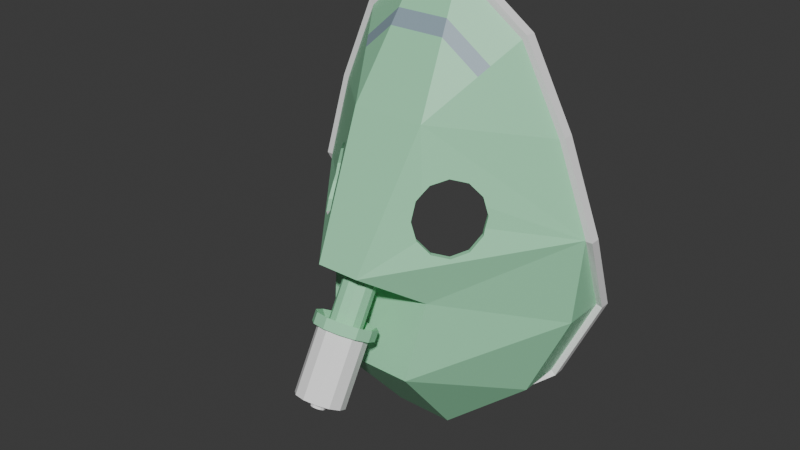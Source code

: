 # Source: MascaraMicronebulizacion.blend  (saved by Blender 4.2.66; exported with 4.5.12 LTS)
import bpy
from mathutils import Matrix  # noqa: F401  (used for matrix-valued properties, if any)

bpy.ops.wm.read_factory_settings(use_empty=True)
scene = bpy.context.scene
scene.name = 'Scene'

# ---- collections
col_collection = bpy.data.collections.new('Collection'); scene.collection.children.link(col_collection)

# ---- materials (node trees are filled in below, after node groups)
mat_blanco = bpy.data.materials.new('Blanco')
mat_menta2 = bpy.data.materials.new('Menta2')
mat_soporte = bpy.data.materials.new('Soporte')

# ---- material node trees
mat_blanco.use_nodes = True; mat_blanco.node_tree.nodes.clear()
_N = mat_blanco.node_tree.nodes; _L = mat_blanco.node_tree.links
n0 = _N.new('ShaderNodeBsdfPrincipled'); n0.name = 'Principled BSDF'; n0.location = (10, 300)
n0.inputs[0].default_value = (1.0, 1.0, 1.0, 1.0)
n1 = _N.new('ShaderNodeOutputMaterial'); n1.name = 'Material Output'; n1.location = (300, 300)
_L.new(n0.outputs[0], n1.inputs[0])
n1.is_active_output = True
mat_menta2.use_nodes = True; mat_menta2.node_tree.nodes.clear()
_N = mat_menta2.node_tree.nodes; _L = mat_menta2.node_tree.links
n0 = _N.new('ShaderNodeBsdfPrincipled'); n0.name = 'Principled BSDF'; n0.location = (10, 300)
n0.inputs[0].default_value = (0.3523, 0.8001, 0.4852, 1.0)
n1 = _N.new('ShaderNodeOutputMaterial'); n1.name = 'Material Output'; n1.location = (300, 300)
_L.new(n0.outputs[0], n1.inputs[0])
n1.is_active_output = True
mat_soporte.use_nodes = True; mat_soporte.node_tree.nodes.clear()
_N = mat_soporte.node_tree.nodes; _L = mat_soporte.node_tree.links
n0 = _N.new('ShaderNodeBsdfPrincipled'); n0.name = 'Principled BSDF'; n0.location = (10, 300)
n0.inputs[0].default_value = (0.2952, 0.4011, 0.4658, 1.0)
n1 = _N.new('ShaderNodeOutputMaterial'); n1.name = 'Material Output'; n1.location = (300, 300)
_L.new(n0.outputs[0], n1.inputs[0])
n1.is_active_output = True

# ---- world
world_world = bpy.data.worlds.new('World'); scene.world = world_world
world_world.use_nodes = True; world_world.node_tree.nodes.clear()
_N = world_world.node_tree.nodes; _L = world_world.node_tree.links
n0 = _N.new('ShaderNodeOutputWorld'); n0.name = 'World Output'; n0.location = (300, 300)
n1 = _N.new('ShaderNodeBackground'); n1.name = 'Background'; n1.location = (10, 300)
n1.inputs[0].default_value = (0.05088, 0.05088, 0.05088, 1.0)
_L.new(n1.outputs[0], n0.inputs[0])
n0.is_active_output = True
world_world.color = (0.05088, 0.05088, 0.05088)
world_world.sun_shadow_jitter_overblur = 0.0

# ---- meshes
me_plane = bpy.data.meshes.new('Plane')
me_plane.from_pydata([(-0.07452, -0.04147, -0.004687), (0.07113, -0.03391, 0.0), (-0.07452, 0.04147, -0.004687), (0.07113, 0.03391, 0.0), (-0.0956, 0.01257, 0.009259), (-0.0956, -0.01257, 0.009259), (0.09197, -0.008844, 0.003905), (0.09197, 0.008844, 0.003905), (-0.0375, -0.05802, -0.007172), (0.0375, -0.04993, -0.002485), (0.0375, 0.04993, -0.002485), (-0.0375, 0.05802, -0.007172), (-0.0549, -0.01796, 0.04363), (-0.0549, 0.01796, 0.04363), (-0.0223, 0.02239, 0.03691), (-0.0223, -0.02239, 0.03691), (-0.07452, -0.04147, -0.02302), (-0.07452, 0.04147, -0.02302), (-0.0956, 0.01257, -0.003118), (-0.0956, -0.01257, -0.003118), (0.09197, -0.008844, 0.003905), (0.09197, 0.008844, 0.003905), (-0.0375, -0.05802, -0.02551), (0.0, -0.0624, -0.00497), (0.0, 0.0624, -0.00497), (-0.0375, 0.05802, -0.02551), (-0.0956, -0.01257, -0.007431), (-0.07452, -0.04147, -0.02734), (0.0375, -0.04993, -0.006798), (0.07113, -0.03391, -0.004313), (0.09197, 0.008844, -0.0004079), (0.07113, 0.03391, -0.004313), (-0.0375, 0.05802, -0.02982), (-0.07452, 0.04147, -0.02734), (-0.0956, 0.01257, -0.007431), (0.09197, -0.008844, -0.0004079), (-0.0375, -0.05802, -0.02982), (0.002158, -0.05993, -0.01367), (0.0375, 0.04993, -0.006798), (0.0, 0.0624, -0.009282), (-0.09823, -0.01335, -0.003118), (-0.07629, -0.04355, -0.02302), (0.03842, -0.05225, -0.002485), (0.07294, -0.03577, 0.0), (0.09458, 0.009594, 0.003905), (0.07294, 0.03577, 0.0), (-0.03824, 0.06066, -0.02551), (-0.07629, 0.04355, -0.02302), (-0.09823, 0.01335, -0.003118), (0.09458, -0.009594, 0.003905), (-0.03824, -0.06066, -0.02551), (9.089e-05, -0.06514, -0.00497), (0.03842, 0.05225, -0.002485), (9.089e-05, 0.06514, -0.00497), (-0.09818, -0.01349, -0.007431), (-0.07618, -0.04365, -0.02734), (0.03838, -0.05226, -0.006798), (0.07288, -0.03581, -0.004313), (0.09456, 0.009649, -0.0004079), (0.07288, 0.03581, -0.004313), (-0.03821, 0.06067, -0.02982), (-0.07618, 0.04365, -0.02734), (-0.09818, 0.01349, -0.007431), (0.09456, -0.009649, -0.0004079), (-0.03821, -0.06067, -0.02982), (9.106e-05, -0.06514, -0.009282), (0.03838, 0.05226, -0.006798), (9.106e-05, 0.06514, -0.009282), (-0.07176, -0.03947, -0.004109), (0.06688, -0.03228, 0.0003518), (-0.07176, 0.03947, -0.004109), (0.06688, 0.03228, 0.0003518), (-0.09183, 0.01197, 0.009166), (-0.09183, -0.01197, 0.009166), (0.08672, -0.008419, 0.004069), (0.08672, 0.008419, 0.004069), (-0.03652, -0.05523, -0.006475), (0.03487, -0.04752, -0.002013), (0.03487, 0.04752, -0.002013), (-0.03652, 0.05523, -0.006475), (-0.05309, -0.0171, 0.04189), (-0.05309, 0.0171, 0.04189), (-0.02206, 0.02132, 0.03548), (-0.02206, -0.02132, 0.03548), (-0.07176, -0.03947, -0.02156), (-0.07176, 0.03947, -0.02156), (-0.09183, 0.01197, -0.002616), (-0.09183, -0.01197, -0.002616), (-0.03652, -0.05523, -0.02393), (-0.0008268, -0.0594, -0.004379), (-0.0008268, 0.0594, -0.004379), (-0.03652, 0.05523, -0.02393), (0.04461, -0.01508, 0.03198), (-0.006973, -0.008959, 0.05998), (0.04461, 0.01508, 0.03198), (-0.006973, 0.008959, 0.05998), (0.0004034, -0.0624, -0.00497), (0.0004034, 0.0624, -0.00497), (0.04164, -0.01435, 0.03079), (-0.007191, -0.008528, 0.05745), (0.04164, 0.01435, 0.03079), (-0.007191, 0.008528, 0.05745), (-0.0001693, 0.0594, -0.004379), (-0.0001693, -0.0594, -0.004379), (0.05953, -0.02567, 0.01399), (0.05953, 0.02567, 0.01399), (0.07125, 0.01157, 0.01619), (0.07125, -0.01157, 0.01619), (0.07717, 0.01079, 0.01268), (0.06284, 0.02803, 0.009993), (0.07717, -0.01079, 0.01268), (0.06284, -0.02803, 0.009993), (-0.03445, 0.006148, 0.04627), (-0.03527, 0.0, 0.04484), (-0.03445, -0.006148, 0.04627), (-0.0322, -0.01065, 0.05017), (-0.02912, -0.0123, 0.05549), (-0.02605, -0.01065, 0.06081), (-0.0238, -0.006148, 0.06471), (-0.02297, 0.0, 0.06614), (-0.0238, 0.006148, 0.06471), (-0.02605, 0.01065, 0.06081), (-0.02912, 0.0123, 0.05549), (-0.03293, 0.0123, 0.05769), (-0.0565, 0.008067, 0.07129), (-0.03121, 0.01, 0.0567), (-0.03371, 0.00866, 0.05237), (-0.05851, 0.006986, 0.0678), (-0.03554, 0.005, 0.0492), (-0.05999, 0.004033, 0.06524), (-0.03621, 0.0, 0.04804), (-0.06053, 0.0, 0.06431), (-0.03554, -0.005, 0.0492), (-0.05999, -0.004033, 0.06524), (-0.03371, -0.00866, 0.05237), (-0.05851, -0.006986, 0.0678), (-0.03121, -0.01, 0.0567), (-0.0565, -0.008067, 0.07129), (-0.02871, -0.00866, 0.06103), (-0.05448, -0.006986, 0.07479), (-0.02688, -0.005, 0.0642), (-0.053, -0.004033, 0.07734), (-0.02621, 0.0, 0.06536), (-0.05246, 0.0, 0.07828), (-0.02688, 0.005, 0.0642), (-0.053, 0.004033, 0.07734), (-0.02871, 0.00866, 0.06103), (-0.05448, 0.006986, 0.07479), (-0.03293, 0.01, 0.05769), (-0.03543, 0.00866, 0.05336), (-0.03726, 0.005, 0.05019), (-0.03793, 0.0, 0.04903), (-0.03726, -0.005, 0.05019), (-0.03543, -0.00866, 0.05336), (-0.03293, -0.01, 0.05769), (-0.03043, -0.00866, 0.06202), (-0.0286, -0.005, 0.06519), (-0.02793, 0.0, 0.06635), (-0.0286, 0.005, 0.06519), (-0.03043, 0.00866, 0.06202), (-0.01636, 0.005724, 0.0443), (-0.01471, 0.00661, 0.04717), (-0.03121, 0.00661, 0.0567), (-0.01757, 0.003305, 0.04221), (-0.01801, 0.0, 0.04144), (-0.01757, -0.003305, 0.04221), (-0.01636, -0.005724, 0.0443), (-0.01471, -0.00661, 0.04717), (-0.01305, -0.005724, 0.05003), (-0.01184, -0.003305, 0.05212), (-0.0114, 0.0, 0.05289), (-0.01184, 0.003305, 0.05212), (-0.01305, 0.005724, 0.05003), (-0.03287, 0.005724, 0.05383), (-0.03408, 0.003305, 0.05174), (-0.03452, 0.0, 0.05097), (-0.03408, -0.003305, 0.05174), (-0.03287, -0.005724, 0.05383), (-0.03121, -0.00661, 0.0567), (-0.02956, -0.005724, 0.05956), (-0.02835, -0.003305, 0.06165), (-0.02791, 0.0, 0.06242), (-0.02835, 0.003305, 0.06165), (-0.02956, 0.005724, 0.05956), (-0.0322, 0.01065, 0.05017), (-0.036, 0.01065, 0.05236), (-0.03825, 0.006148, 0.04846), (-0.03907, 0.0, 0.04704), (-0.03825, -0.006148, 0.04846), (-0.036, -0.01065, 0.05236), (-0.03293, -0.0123, 0.05769), (-0.02985, -0.01065, 0.06301), (-0.0276, -0.006148, 0.06691), (-0.02678, 0.0, 0.06833), (-0.0276, 0.006148, 0.06691), (-0.02985, 0.01065, 0.06301), (-0.054, 0.00866, 0.07562), (-0.0565, 0.01, 0.07129), (-0.05217, 0.005, 0.07879), (-0.0515, 0.0, 0.07995), (-0.05217, -0.005, 0.07879), (-0.054, -0.00866, 0.07562), (-0.0565, -0.01, 0.07129), (-0.059, -0.00866, 0.06696), (-0.06083, -0.005, 0.06379), (-0.0615, 0.0, 0.06263), (-0.06083, 0.005, 0.06379), (-0.059, 0.00866, 0.06696), (-0.05229, 0.002454, 0.0705), (-0.053, 0.002834, 0.06928), (-0.05177, 0.001417, 0.0714), (-0.05158, 0.0, 0.07173), (-0.05177, -0.001417, 0.0714), (-0.05229, -0.002454, 0.0705), (-0.053, -0.002834, 0.06928), (-0.05371, -0.002454, 0.06805), (-0.05423, -0.001417, 0.06715), (-0.05442, 0.0, 0.06682), (-0.05423, 0.001417, 0.06715), (-0.05371, 0.002454, 0.06805), (-0.05098, 0.006986, 0.07277), (-0.053, 0.008067, 0.06928), (-0.04951, 0.004033, 0.07533), (-0.04897, 0.0, 0.07626), (-0.04951, -0.004033, 0.07533), (-0.05098, -0.006986, 0.07277), (-0.053, -0.008067, 0.06928), (-0.05502, -0.006986, 0.06578), (-0.05649, -0.004033, 0.06323), (-0.05703, 0.0, 0.06229), (-0.05649, 0.004033, 0.06323), (-0.05502, 0.006986, 0.06578), (-0.05821, 0.002454, 0.07392), (-0.05892, 0.002834, 0.07269), (-0.05769, 0.001417, 0.07482), (-0.0575, 0.0, 0.07515), (-0.05769, -0.001417, 0.07482), (-0.05821, -0.002454, 0.07392), (-0.05892, -0.002834, 0.07269), (-0.05963, -0.002454, 0.07147), (-0.06015, -0.001417, 0.07057), (-0.06034, 0.0, 0.07024), (-0.06015, 0.001417, 0.07057), (-0.05963, 0.002454, 0.07147), (0.02078, -0.01912, 0.03603), (0.02436, -0.02237, 0.03138), (0.02362, -0.0206, 0.03349), (0.004532, -0.02048, 0.0406), (0.004297, -0.02066, 0.04046), (0.0185, -0.0181, 0.03823), (0.01152, -0.01813, 0.04091), (0.004532, 0.02049, 0.04062), (0.004297, 0.02066, 0.04046), (0.01189, 0.01844, 0.04108), (0.01152, 0.01843, 0.04121), (0.0185, 0.01837, 0.0385), (0.02436, 0.02237, 0.03138), (0.02362, 0.02073, 0.03363), (-0.002455, -0.03024, 0.03325), (-0.0005826, -0.02514, 0.03803), (0.004532, -0.03644, 0.02234), (0.00716, -0.03623, 0.02114), (-0.0005826, -0.03437, 0.02751), (0.004532, 0.03644, 0.02234), (0.00716, 0.03623, 0.02114), (-0.002455, 0.03024, 0.03325), (-0.0005826, 0.02514, 0.03803), (-0.0005826, 0.03437, 0.02751), (0.01152, -0.03652, 0.01978), (0.01506, -0.03546, 0.02005), (0.0185, -0.03423, 0.02013), (0.02549, -0.02498, 0.02799), (0.02362, -0.02994, 0.02307), (0.02549, 0.02479, 0.0278), (0.02503, 0.02594, 0.02653), (0.01152, 0.03635, 0.01961), (0.02362, 0.02974, 0.02287), (0.0185, 0.034, 0.01991), (0.02174, -0.01814, 0.0337), (0.02423, -0.02062, 0.03027), (0.02362, -0.01913, 0.03203), (0.004532, -0.01909, 0.03922), (0.003651, -0.01978, 0.03867), (0.0185, -0.0167, 0.03683), (0.01152, -0.01674, 0.03951), (0.003651, 0.01978, 0.03867), (0.004532, 0.01914, 0.03927), (0.009588, 0.01767, 0.03971), (0.01152, 0.01698, 0.03976), (0.0185, 0.01691, 0.03704), (0.02362, 0.01926, 0.03215), (0.02423, 0.02062, 0.03027), (-0.002455, -0.02877, 0.03178), (-0.0005826, -0.02367, 0.03656), (0.004532, -0.03497, 0.02087), (0.006171, -0.03484, 0.02012), (-0.0005826, -0.03291, 0.02604), (0.004532, 0.03497, 0.02087), (0.006171, 0.03484, 0.02012), (-0.002455, 0.02877, 0.03178), (-0.0005826, 0.02367, 0.03656), (-0.0005826, 0.03291, 0.02604), (0.01152, -0.03521, 0.01847), (0.01235, -0.03496, 0.01853), (0.0185, -0.03278, 0.01868), (0.02549, -0.02351, 0.02653), (0.02362, -0.02848, 0.02161), (0.02534, 0.02295, 0.02677), (0.01152, 0.03498, 0.01824), (0.02549, 0.02332, 0.02633), (0.02362, 0.02835, 0.02149), (0.0185, 0.03262, 0.01853)], [], [(3, 10, 94, 105, 109), (104, 92, 9, 1, 111), (92, 107, 106, 94), (5, 12, 13, 4), (12, 15, 14, 13), (93, 92, 94, 95), (0, 12, 5), (93, 15, 96), (13, 2, 4), (14, 97, 11), (14, 15, 93, 95), (12, 8, 15), (15, 8, 96), (96, 9, 92), (11, 13, 14), (95, 97, 14), (97, 94, 10), (1, 6, 110, 111), (94, 106, 105), (0, 8, 12), (13, 11, 2), (1, 20, 6), (97, 10, 24), (7, 6, 20, 21), (0, 5, 19, 16), (11, 97, 25), (97, 24, 25), (7, 21, 3), (8, 0, 16, 22), (2, 11, 25, 17), (96, 8, 23), (8, 22, 23), (4, 2, 17, 18), (23, 9, 96), (5, 4, 18, 19), (28, 29, 57, 56), (3, 21, 44, 45), (26, 27, 55, 54), (1, 9, 42, 43), (39, 32, 60, 67), (16, 19, 40, 41), (38, 39, 67, 66), (25, 24, 53, 46), (31, 38, 66, 59), (24, 10, 52, 53), (37, 28, 56, 65), (10, 3, 45, 52), (36, 37, 65, 64), (9, 23, 51, 42), (49, 43, 57, 63), (44, 49, 63, 58), (41, 40, 54, 55), (50, 41, 55, 64), (43, 42, 56, 57), (51, 50, 64, 65), (45, 44, 58, 59), (42, 51, 65, 56), (47, 46, 60, 61), (52, 45, 59, 66), (48, 47, 61, 62), (53, 52, 66, 67), (40, 48, 62, 54), (46, 53, 67, 60), (17, 25, 46, 47), (30, 31, 59, 58), (18, 17, 47, 48), (32, 33, 61, 60), (19, 18, 48, 40), (33, 34, 62, 61), (20, 1, 43, 49), (34, 26, 54, 62), (21, 20, 49, 44), (29, 35, 63, 57), (22, 16, 41, 50), (35, 30, 58, 63), (23, 22, 50, 51), (27, 36, 64, 55), (100, 71, 78), (69, 98, 77), (98, 74, 75, 100), (73, 80, 81, 72), (80, 83, 82, 81), (99, 98, 100, 101), (68, 80, 73), (99, 83, 103), (81, 70, 72), (82, 102, 79), (82, 83, 99, 101), (80, 76, 83), (83, 76, 103), (103, 77, 98), (79, 81, 82), (101, 102, 82), (102, 100, 78), (69, 74, 98), (100, 75, 71), (68, 76, 80), (81, 79, 70), (68, 73, 87, 84), (102, 90, 91), (79, 102, 91), (76, 68, 84, 88), (70, 79, 91, 85), (76, 88, 89), (103, 76, 89), (72, 70, 85, 86), (73, 72, 86, 87), (89, 77, 28, 37), (37, 36, 88, 89), (39, 32, 91, 90), (77, 69, 29, 28), (74, 35, 29, 69), (27, 84, 88, 36), (78, 38, 39, 102), (84, 27, 26, 87), (87, 26, 34, 86), (31, 30, 75, 71), (86, 85, 33, 34), (32, 33, 85, 91), (71, 31, 38, 78), (90, 39, 102), (75, 30, 35, 74), (245, 92, 93, 248, 247, 250, 249, 244, 246), (95, 94, 256, 257, 255, 253, 254, 251, 252), (93, 96, 261, 260, 262, 258, 259, 248), (263, 264, 97, 95, 252, 266, 265, 267), (261, 96, 92, 245, 271, 272, 270, 269, 268), (273, 256, 94, 97, 264, 275, 277, 276, 274), (279, 98, 99, 282, 281, 284, 283, 278, 280), (101, 100, 291, 290, 289, 288, 287, 286, 285), (99, 103, 295, 294, 296, 292, 293, 282), (297, 298, 102, 101, 285, 300, 299, 301), (295, 103, 98, 279, 305, 306, 304, 303, 302), (291, 100, 102, 298, 308, 311, 310, 309, 307), (104, 107, 92), (105, 106, 108, 109), (106, 107, 110, 108), (111, 110, 107, 104), (108, 110, 6, 7), (109, 108, 7, 3), (126, 125, 162, 173), (185, 184, 112, 186), (134, 132, 176, 177), (186, 112, 113, 187), (187, 113, 114, 188), (142, 140, 180, 181), (128, 126, 173, 174), (188, 114, 115, 189), (189, 115, 116, 190), (136, 134, 177, 178), (123, 122, 184, 185), (144, 142, 181, 182), (190, 116, 117, 191), (125, 126, 184, 122), (158, 157, 193, 194), (132, 134, 115, 114), (150, 149, 185, 186), (140, 142, 119, 118), (157, 156, 192, 193), (149, 148, 123, 185), (126, 128, 112, 184), (156, 155, 191, 192), (134, 136, 116, 115), (142, 144, 120, 119), (155, 154, 190, 191), (197, 148, 149, 207), (207, 149, 150, 206), (206, 150, 151, 205), (205, 151, 152, 204), (204, 152, 153, 203), (203, 153, 154, 202), (202, 154, 155, 201), (201, 155, 156, 200), (200, 156, 157, 199), (199, 157, 158, 198), (198, 158, 159, 196), (196, 159, 148, 197), (162, 161, 160, 173), (173, 160, 163, 174), (174, 163, 164, 175), (175, 164, 165, 176), (176, 165, 166, 177), (177, 166, 167, 178), (178, 167, 168, 179), (179, 168, 169, 180), (180, 169, 170, 181), (181, 170, 171, 182), (182, 171, 172, 183), (183, 172, 161, 162), (125, 146, 183, 162), (191, 117, 118, 192), (140, 138, 179, 180), (192, 118, 119, 193), (132, 130, 175, 176), (193, 119, 120, 194), (146, 144, 182, 183), (194, 120, 121, 195), (138, 136, 178, 179), (130, 128, 174, 175), (195, 121, 122, 123), (169, 168, 167, 166, 165, 164, 163, 160, 161, 172, 171, 170), (151, 150, 186, 187), (146, 125, 122, 121), (159, 158, 194, 195), (138, 140, 118, 117), (152, 151, 187, 188), (130, 132, 114, 113), (148, 159, 195, 123), (153, 152, 188, 189), (144, 146, 121, 120), (136, 138, 117, 116), (154, 153, 189, 190), (128, 130, 113, 112), (141, 143, 223, 224), (124, 147, 196, 197), (147, 145, 198, 196), (145, 143, 199, 198), (143, 141, 200, 199), (141, 139, 201, 200), (139, 137, 202, 201), (137, 135, 203, 202), (135, 133, 204, 203), (133, 131, 205, 204), (131, 129, 206, 205), (129, 127, 207, 206), (127, 124, 197, 207), (211, 210, 234, 235), (127, 129, 230, 231), (147, 124, 221, 220), (133, 135, 227, 228), (139, 141, 224, 225), (124, 127, 231, 221), (145, 147, 220, 222), (131, 133, 228, 229), (137, 139, 225, 226), (143, 145, 222, 223), (129, 131, 229, 230), (135, 137, 226, 227), (209, 208, 220, 221), (208, 210, 222, 220), (210, 211, 223, 222), (211, 212, 224, 223), (212, 213, 225, 224), (213, 214, 226, 225), (214, 215, 227, 226), (215, 216, 228, 227), (216, 217, 229, 228), (217, 218, 230, 229), (218, 219, 231, 230), (219, 209, 221, 231), (242, 241, 240, 239, 238, 237, 236, 235, 234, 232, 233, 243), (218, 217, 241, 242), (215, 214, 238, 239), (212, 211, 235, 236), (219, 218, 242, 243), (208, 209, 233, 232), (216, 215, 239, 240), (213, 212, 236, 237), (209, 219, 243, 233), (210, 208, 232, 234), (217, 216, 240, 241), (214, 213, 237, 238), (272, 271, 305, 306), (270, 272, 306, 304), (302, 268, 269, 270, 304, 303), (294, 260, 261, 268, 302, 295), (262, 260, 294, 296), (292, 258, 262, 296), (293, 259, 258, 292), (281, 247, 248, 259, 293, 282), (250, 247, 281, 284), (249, 250, 284, 283), (246, 244, 249, 283, 278, 280), (271, 245, 246, 280, 279, 305), (309, 273, 274, 276, 310), (310, 276, 277, 311), (311, 277, 275, 308), (308, 275, 264, 263, 297, 298), (297, 263, 267, 301), (301, 267, 265, 299), (299, 265, 266, 300), (300, 266, 252, 251, 286, 285), (251, 254, 288, 287, 286), (254, 253, 255, 289, 288), (257, 290, 289, 255), (256, 273, 309, 307, 291, 290, 257)])
me_plane.polygons.foreach_set('material_index', [1, 1, 1, 1, 1, 1, 1, 1, 1, 1, 1, 1, 1, 1, 1, 1, 1, 1, 1, 1, 1, 0, 0, 0, 1, 1, 1, 0, 1, 1, 1, 1, 1, 0, 1, 0, 0, 0, 0, 0, 0, 0, 0, 0, 0, 0, 0, 0, 0, 0, 0, 0, 0, 0, 0, 0, 0, 0, 0, 0, 0, 0, 0, 0, 0, 0, 0, 0, 0, 0, 0, 0, 0, 0, 0, 0, 0, 1, 1, 1, 1, 1, 1, 1, 1, 1, 1, 1, 1, 1, 1, 1, 1, 1, 1, 1, 1, 1, 1, 1, 1, 1, 1, 1, 1, 1, 1, 0, 0, 0, 0, 0, 0, 0, 0, 0, 0, 0, 0, 0, 0, 0, 1, 1, 1, 1, 1, 1, 1, 1, 1, 1, 1, 1, 1, 2, 2, 2, 1, 1, 1, 1, 1, 1, 1, 1, 1, 1, 1, 1, 1, 1, 1, 1, 1, 1, 1, 1, 1, 1, 1, 1, 1, 1, 1, 0, 0, 0, 0, 0, 0, 0, 0, 0, 0, 0, 0, 1, 1, 1, 1, 1, 1, 1, 1, 1, 1, 1, 1, 1, 1, 1, 1, 1, 1, 1, 1, 1, 1, 1, 1, 1, 1, 1, 1, 1, 1, 1, 1, 1, 1, 1, 1, 0, 0, 0, 0, 0, 0, 0, 0, 0, 0, 0, 0, 0, 0, 0, 0, 0, 0, 0, 0, 0, 0, 0, 0, 0, 0, 0, 0, 0, 0, 0, 0, 0, 0, 0, 0, 0, 0, 0, 0, 0, 0, 0, 0, 0, 0, 0, 0, 0, 1, 1, 1, 1, 1, 1, 1, 1, 1, 1, 1, 1, 1, 1, 1, 1, 1, 1, 0, 1, 1, 1, 1, 1])
_uv = me_plane.uv_layers.new(name='UVMap')
_uv.uv.foreach_set('vector', [1.0, 1.0, 0.75, 1.0, 0.75, 0.6667, 0.875, 0.8333, 0.9375, 0.9167, 0.875, 0.1667, 0.75, 0.3333, 0.75, 0.0, 1.0, 0.0, 0.9375, 0.08333, 0.75, 0.3333, 0.875, 0.3333, 0.875, 0.6667, 0.75, 0.6667, 0.0, 0.3333, 0.25, 0.3333, 0.25, 0.6667, 0.0, 0.6667, 0.25, 0.3333, 0.375, 0.3333, 0.375, 0.6667, 0.25, 0.6667, 0.5, 0.3333, 0.75, 0.3333, 0.75, 0.6667, 0.5, 0.6667, 0.0, 0.0, 0.25, 0.3333, 0.0, 0.3333, 0.5, 0.3333, 0.375, 0.3333, 0.5, 0.0, 0.25, 0.6667, 0.0, 1.0, 0.0, 0.6667, 0.375, 0.6667, 0.5, 1.0, 0.25, 1.0, 0.375, 0.6667, 0.375, 0.3333, 0.5, 0.3333, 0.5, 0.6667, 0.25, 0.3333, 0.25, 0.0, 0.375, 0.3333, 0.375, 0.3333, 0.25, 0.0, 0.5, 0.0, 0.5, 0.0, 0.75, 0.0, 0.75, 0.3333, 0.25, 1.0, 0.25, 0.6667, 0.375, 0.6667, 0.5, 0.6667, 0.5, 1.0, 0.375, 0.6667, 0.5, 1.0, 0.75, 0.6667, 0.75, 1.0, 1.0, 0.0, 1.0, 0.3333, 0.9375, 0.3333, 0.9375, 0.08333, 0.75, 0.6667, 0.875, 0.6667, 0.875, 0.8333, 0.0, 0.0, 0.25, 0.0, 0.25, 0.3333, 0.25, 0.6667, 0.25, 1.0, 0.0, 1.0, 1.0, 0.0, 1.0, 0.3333, 1.0, 0.3333, 0.5, 1.0, 0.75, 1.0, 0.5, 1.0, 1.0, 0.6667, 1.0, 0.3333, 1.0, 0.3333, 1.0, 0.6667, 0.0, 0.0, 0.0, 0.3333, 0.0, 0.3333, 0.0, 0.0, 0.25, 1.0, 0.5, 1.0, 0.25, 1.0, 0.5, 1.0, 0.5, 1.0, 0.25, 1.0, 1.0, 0.6667, 1.0, 0.6667, 1.0, 1.0, 0.25, 0.0, 0.0, 0.0, 0.0, 0.0, 0.25, 0.0, 0.0, 1.0, 0.25, 1.0, 0.25, 1.0, 0.0, 1.0, 0.5, 0.0, 0.25, 0.0, 0.5, 0.0, 0.25, 0.0, 0.25, 0.0, 0.5, 0.0, 0.0, 0.6667, 0.0, 1.0, 0.0, 1.0, 0.0, 0.6667, 0.5, 0.0, 0.75, 0.0, 0.5, 0.0, 0.0, 0.3333, 0.0, 0.6667, 0.0, 0.6667, 0.0, 0.3333, 0.75, 0.0, 1.0, 0.0, 1.0, 0.0, 0.75, 0.0, 1.0, 1.0, 1.0, 0.6667, 1.0, 0.6667, 1.0, 1.0, 0.0, 0.3333, 0.0, 0.0, 0.0, 0.0, 0.0, 0.3333, 1.0, 0.0, 0.75, 0.0, 0.75, 0.0, 1.0, 0.0, 0.5, 1.0, 0.25, 1.0, 0.25, 1.0, 0.5, 1.0, 0.0, 0.0, 0.0, 0.3333, 0.0, 0.3333, 0.0, 0.0, 0.75, 1.0, 0.5, 1.0, 0.5, 1.0, 0.75, 1.0, 0.25, 1.0, 0.5, 1.0, 0.5, 1.0, 0.25, 1.0, 1.0, 1.0, 0.75, 1.0, 0.75, 1.0, 1.0, 1.0, 0.5, 1.0, 0.75, 1.0, 0.75, 1.0, 0.5, 1.0, 0.5, 0.0, 0.75, 0.0, 0.75, 0.0, 0.5, 0.0, 0.75, 1.0, 1.0, 1.0, 1.0, 1.0, 0.75, 1.0, 0.25, 0.0, 0.5, 0.0, 0.5, 0.0, 0.25, 0.0, 0.75, 0.0, 0.5, 0.0, 0.5, 0.0, 0.75, 0.0, 1.0, 0.3333, 1.0, 0.0, 1.0, 0.0, 1.0, 0.3333, 1.0, 0.6667, 1.0, 0.3333, 1.0, 0.3333, 1.0, 0.6667, 0.0, 0.0, 0.0, 0.3333, 0.0, 0.3333, 0.0, 0.0, 0.25, 0.0, 0.0, 0.0, 0.0, 0.0, 0.25, 0.0, 1.0, 0.0, 0.75, 0.0, 0.75, 0.0, 1.0, 0.0, 0.5, 0.0, 0.25, 0.0, 0.25, 0.0, 0.5, 0.0, 1.0, 1.0, 1.0, 0.6667, 1.0, 0.6667, 1.0, 1.0, 0.75, 0.0, 0.5, 0.0, 0.5, 0.0, 0.75, 0.0, 0.0, 1.0, 0.25, 1.0, 0.25, 1.0, 0.0, 1.0, 0.75, 1.0, 1.0, 1.0, 1.0, 1.0, 0.75, 1.0, 0.0, 0.6667, 0.0, 1.0, 0.0, 1.0, 0.0, 0.6667, 0.5, 1.0, 0.75, 1.0, 0.75, 1.0, 0.5, 1.0, 0.0, 0.3333, 0.0, 0.6667, 0.0, 0.6667, 0.0, 0.3333, 0.25, 1.0, 0.5, 1.0, 0.5, 1.0, 0.25, 1.0, 0.0, 1.0, 0.25, 1.0, 0.25, 1.0, 0.0, 1.0, 1.0, 0.6667, 1.0, 1.0, 1.0, 1.0, 1.0, 0.6667, 0.0, 0.6667, 0.0, 1.0, 0.0, 1.0, 0.0, 0.6667, 0.25, 1.0, 0.0, 1.0, 0.0, 1.0, 0.25, 1.0, 0.0, 0.3333, 0.0, 0.6667, 0.0, 0.6667, 0.0, 0.3333, 0.0, 1.0, 0.0, 0.6667, 0.0, 0.6667, 0.0, 1.0, 1.0, 0.3333, 1.0, 0.0, 1.0, 0.0, 1.0, 0.3333, 0.0, 0.6667, 0.0, 0.3333, 0.0, 0.3333, 0.0, 0.6667, 1.0, 0.6667, 1.0, 0.3333, 1.0, 0.3333, 1.0, 0.6667, 1.0, 0.0, 1.0, 0.3333, 1.0, 0.3333, 1.0, 0.0, 0.25, 0.0, 0.0, 0.0, 0.0, 0.0, 0.25, 0.0, 1.0, 0.3333, 1.0, 0.6667, 1.0, 0.6667, 1.0, 0.3333, 0.5, 0.0, 0.25, 0.0, 0.25, 0.0, 0.5, 0.0, 0.0, 0.0, 0.25, 0.0, 0.25, 0.0, 0.0, 0.0, 0.75, 0.6667, 1.0, 1.0, 0.75, 1.0, 1.0, 0.0, 0.75, 0.3333, 0.75, 0.0, 0.75, 0.3333, 1.0, 0.3333, 1.0, 0.6667, 0.75, 0.6667, 0.0, 0.3333, 0.25, 0.3333, 0.25, 0.6667, 0.0, 0.6667, 0.25, 0.3333, 0.375, 0.3333, 0.375, 0.6667, 0.25, 0.6667, 0.5, 0.3333, 0.75, 0.3333, 0.75, 0.6667, 0.5, 0.6667, 0.0, 0.0, 0.25, 0.3333, 0.0, 0.3333, 0.5, 0.3333, 0.375, 0.3333, 0.5, 0.0, 0.25, 0.6667, 0.0, 1.0, 0.0, 0.6667, 0.375, 0.6667, 0.5, 1.0, 0.25, 1.0, 0.375, 0.6667, 0.375, 0.3333, 0.5, 0.3333, 0.5, 0.6667, 0.25, 0.3333, 0.25, 0.0, 0.375, 0.3333, 0.375, 0.3333, 0.25, 0.0, 0.5, 0.0, 0.5, 0.0, 0.75, 0.0, 0.75, 0.3333, 0.25, 1.0, 0.25, 0.6667, 0.375, 0.6667, 0.5, 0.6667, 0.5, 1.0, 0.375, 0.6667, 0.5, 1.0, 0.75, 0.6667, 0.75, 1.0, 1.0, 0.0, 1.0, 0.3333, 0.75, 0.3333, 0.75, 0.6667, 1.0, 0.6667, 1.0, 1.0, 0.0, 0.0, 0.25, 0.0, 0.25, 0.3333, 0.25, 0.6667, 0.25, 1.0, 0.0, 1.0, 0.0, 0.0, 0.0, 0.3333, 0.0, 0.3333, 0.0, 0.0, 0.5, 1.0, 0.5, 1.0, 0.25, 1.0, 0.25, 1.0, 0.5, 1.0, 0.25, 1.0, 0.25, 0.0, 0.0, 0.0, 0.0, 0.0, 0.25, 0.0, 0.0, 1.0, 0.25, 1.0, 0.25, 1.0, 0.0, 1.0, 0.25, 0.0, 0.25, 0.0, 0.5, 0.0, 0.5, 0.0, 0.25, 0.0, 0.5, 0.0, 0.0, 0.6667, 0.0, 1.0, 0.0, 1.0, 0.0, 0.6667, 0.0, 0.3333, 0.0, 0.6667, 0.0, 0.6667, 0.0, 0.3333, 0.0, 0.0, 0.0, 0.0, 0.0, 0.0, 0.0, 0.0, 0.0, 0.0, 0.0, 0.0, 0.0, 0.0, 0.0, 0.0, 0.0, 0.0, 0.0, 0.0, 0.0, 0.0, 0.0, 0.0, 0.0, 0.0, 0.0, 0.0, 0.0, 0.0, 0.0, 0.0, 0.0, 0.0, 0.0, 0.0, 0.0, 0.0, 0.0, 0.0, 0.0, 0.0, 0.0, 0.0, 0.0, 0.0, 0.0, 0.0, 0.0, 0.0, 0.0, 0.0, 0.0, 0.0, 0.0, 0.0, 0.0, 0.0, 0.0, 0.0, 0.0, 0.0, 0.0, 0.0, 0.0, 0.0, 0.0, 0.0, 0.0, 0.0, 0.0, 0.0, 0.0, 0.0, 0.0, 0.0, 0.0, 0.0, 0.0, 0.0, 0.0, 0.0, 0.0, 0.0, 0.0, 0.0, 0.0, 0.0, 0.0, 0.0, 0.0, 0.0, 0.0, 0.0, 0.0, 0.0, 0.0, 0.0, 0.0, 0.0, 0.0, 0.0, 0.0, 0.0, 0.0, 0.0, 0.0, 0.0, 0.0, 0.0, 0.0, 0.0, 0.0, 0.0, 0.0, 0.0, 0.0, 0.0, 0.6496, 0.2725, 0.75, 0.3333, 0.5, 0.3333, 0.5645, 0.2702, 0.5654, 0.2715, 0.5942, 0.29, 0.6252, 0.2944, 0.6352, 0.2891, 0.6472, 0.2825, 0.6565, 0.7233, 0.75, 0.6667, 0.6839, 0.7399, 0.6876, 0.7322, 0.6849, 0.7274, 0.6719, 0.7375, 0.6712, 0.738, 0.6519, 0.7598, 0.651, 0.7611, 0.5, 0.3333, 0.5, 0.0, 0.5693, 0.1738, 0.5515, 0.1698, 0.5193, 0.1778, 0.5106, 0.2022, 0.5278, 0.2367, 0.5645, 0.2702, 0.599, 0.8474, 0.6075, 0.84, 0.5, 1.0, 0.6565, 0.7233, 0.651, 0.7611, 0.6215, 0.7973, 0.5989, 0.8297, 0.5907, 0.8481, 0.5693, 0.1738, 0.5, 0.0, 0.75, 0.3333, 0.6496, 0.2725, 0.653, 0.257, 0.6407, 0.2244, 0.6148, 0.1942, 0.5997, 0.1847, 0.5848, 0.1752, 0.678, 0.7519, 0.6839, 0.7399, 0.75, 0.6667, 0.5, 1.0, 0.6075, 0.84, 0.6141, 0.8353, 0.6342, 0.8127, 0.6581, 0.7817, 0.6732, 0.7591, 0.6594, 0.2784, 0.75, 0.3333, 0.5, 0.3333, 0.5652, 0.2695, 0.5687, 0.2746, 0.5996, 0.2942, 0.6328, 0.2991, 0.6483, 0.2915, 0.6571, 0.2871, 0.5, 0.6667, 0.75, 0.6667, 0.6594, 0.7216, 0.6569, 0.7129, 0.6325, 0.7009, 0.5992, 0.7058, 0.5905, 0.7113, 0.5686, 0.7254, 0.5652, 0.7305, 0.5, 0.3333, 0.5, 0.0, 0.5683, 0.1713, 0.5566, 0.1687, 0.5228, 0.1771, 0.5136, 0.2028, 0.5317, 0.239, 0.5652, 0.2695, 0.5566, 0.8313, 0.5683, 0.8287, 0.5, 1.0, 0.5, 0.6667, 0.5652, 0.7305, 0.5317, 0.761, 0.5136, 0.7972, 0.5228, 0.8229, 0.5683, 0.1713, 0.5, 0.0, 0.75, 0.3333, 0.6594, 0.2784, 0.6629, 0.2602, 0.6492, 0.2257, 0.6213, 0.1936, 0.5927, 0.1757, 0.5889, 0.1733, 0.6594, 0.7216, 0.75, 0.6667, 0.5, 1.0, 0.5683, 0.8287, 0.5892, 0.8266, 0.6215, 0.8064, 0.6494, 0.7743, 0.6632, 0.7398, 0.6628, 0.7375, 0.875, 0.1667, 0.875, 0.3333, 0.75, 0.3333, 0.875, 0.8333, 0.875, 0.6667, 0.9375, 0.6667, 0.9375, 0.9167, 0.875, 0.6667, 0.875, 0.3333, 0.9375, 0.3333, 0.9375, 0.6667, 0.9375, 0.08333, 0.9375, 0.3333, 0.875, 0.3333, 0.875, 0.1667, 0.9375, 0.6667, 0.9375, 0.3333, 1.0, 0.3333, 1.0, 0.6667, 0.9375, 0.9167, 0.9375, 0.6667, 1.0, 0.6667, 1.0, 1.0, 0.9167, 0.8333, 1.0, 0.8333, 1.0, 0.8333, 0.9167, 0.8333, 0.9167, 0.8063, 0.9167, 0.8333, 0.8333, 0.8333, 0.8333, 0.8063, 0.5833, 0.8333, 0.6667, 0.8333, 0.6667, 0.8333, 0.5833, 0.8333, 0.8333, 0.8063, 0.8333, 0.8333, 0.75, 0.8333, 0.75, 0.8063, 0.75, 0.8063, 0.75, 0.8333, 0.6667, 0.8333, 0.6667, 0.8063, 0.25, 0.8333, 0.3333, 0.8333, 0.3333, 0.8333, 0.25, 0.8333, 0.8333, 0.8333, 0.9167, 0.8333, 0.9167, 0.8333, 0.8333, 0.8333, 0.6667, 0.8063, 0.6667, 0.8333, 0.5833, 0.8333, 0.5833, 0.8063, 0.5833, 0.8063, 0.5833, 0.8333, 0.5, 0.8333, 0.5, 0.8063, 0.5, 0.8333, 0.5833, 0.8333, 0.5833, 0.8333, 0.5, 0.8333, 1.0, 0.8063, 1.0, 0.8333, 0.9167, 0.8333, 0.9167, 0.8063, 0.1667, 0.8333, 0.25, 0.8333, 0.25, 0.8333, 0.1667, 0.8333, 0.5, 0.8063, 0.5, 0.8333, 0.4167, 0.8333, 0.4167, 0.8063, 1.0, 0.8333, 0.9167, 0.8333, 0.9167, 0.8333, 1.0, 0.8333, 0.1667, 0.8063, 0.25, 0.8063, 0.25, 0.8063, 0.1667, 0.8063, 0.6667, 0.8333, 0.5833, 0.8333, 0.5833, 0.8333, 0.6667, 0.8333, 0.8333, 0.8063, 0.9167, 0.8063, 0.9167, 0.8063, 0.8333, 0.8063, 0.3333, 0.8333, 0.25, 0.8333, 0.25, 0.8333, 0.3333, 0.8333, 0.25, 0.8063, 0.3333, 0.8063, 0.3333, 0.8063, 0.25, 0.8063, 0.9167, 0.8063, 1.0, 0.8063, 1.0, 0.8063, 0.9167, 0.8063, 0.9167, 0.8333, 0.8333, 0.8333, 0.8333, 0.8333, 0.9167, 0.8333, 0.3333, 0.8063, 0.4167, 0.8063, 0.4167, 0.8063, 0.3333, 0.8063, 0.5833, 0.8333, 0.5, 0.8333, 0.5, 0.8333, 0.5833, 0.8333, 0.25, 0.8333, 0.1667, 0.8333, 0.1667, 0.8333, 0.25, 0.8333, 0.4167, 0.8063, 0.5, 0.8063, 0.5, 0.8063, 0.4167, 0.8063, 1.0, 0.6667, 1.0, 0.8063, 0.9167, 0.8063, 0.9167, 0.6667, 0.9167, 0.6667, 0.9167, 0.8063, 0.8333, 0.8063, 0.8333, 0.6667, 0.8333, 0.6667, 0.8333, 0.8063, 0.75, 0.8063, 0.75, 0.6667, 0.75, 0.6667, 0.75, 0.8063, 0.6667, 0.8063, 0.6667, 0.6667, 0.6667, 0.6667, 0.6667, 0.8063, 0.5833, 0.8063, 0.5833, 0.6667, 0.5833, 0.6667, 0.5833, 0.8063, 0.5, 0.8063, 0.5, 0.6667, 0.5, 0.6667, 0.5, 0.8063, 0.4167, 0.8063, 0.4167, 0.6667, 0.4167, 0.6667, 0.4167, 0.8063, 0.3333, 0.8063, 0.3333, 0.6667, 0.3333, 0.6667, 0.3333, 0.8063, 0.25, 0.8063, 0.25, 0.6667, 0.25, 0.6667, 0.25, 0.8063, 0.1667, 0.8063, 0.1667, 0.6667, 0.1667, 0.6667, 0.1667, 0.8063, 0.08333, 0.8063, 0.08333, 0.6667, 0.08333, 0.6667, 0.08333, 0.8063, 7.451e-08, 0.8063, 7.451e-08, 0.6667, 1.0, 0.8333, 1.0, 1.0, 0.9167, 1.0, 0.9167, 0.8333, 0.9167, 0.8333, 0.9167, 1.0, 0.8333, 1.0, 0.8333, 0.8333, 0.8333, 0.8333, 0.8333, 1.0, 0.75, 1.0, 0.75, 0.8333, 0.75, 0.8333, 0.75, 1.0, 0.6667, 1.0, 0.6667, 0.8333, 0.6667, 0.8333, 0.6667, 1.0, 0.5833, 1.0, 0.5833, 0.8333, 0.5833, 0.8333, 0.5833, 1.0, 0.5, 1.0, 0.5, 0.8333, 0.5, 0.8333, 0.5, 1.0, 0.4167, 1.0, 0.4167, 0.8333, 0.4167, 0.8333, 0.4167, 1.0, 0.3333, 1.0, 0.3333, 0.8333, 0.3333, 0.8333, 0.3333, 1.0, 0.25, 1.0, 0.25, 0.8333, 0.25, 0.8333, 0.25, 1.0, 0.1667, 1.0, 0.1667, 0.8333, 0.1667, 0.8333, 0.1667, 1.0, 0.08333, 1.0, 0.08333, 0.8333, 0.08333, 0.8333, 0.08333, 1.0, 7.451e-08, 1.0, 7.451e-08, 0.8333, 7.451e-08, 0.8333, 0.08333, 0.8333, 0.08333, 0.8333, 7.451e-08, 0.8333, 0.4167, 0.8063, 0.4167, 0.8333, 0.3333, 0.8333, 0.3333, 0.8063, 0.3333, 0.8333, 0.4167, 0.8333, 0.4167, 0.8333, 0.3333, 0.8333, 0.3333, 0.8063, 0.3333, 0.8333, 0.25, 0.8333, 0.25, 0.8063, 0.6667, 0.8333, 0.75, 0.8333, 0.75, 0.8333, 0.6667, 0.8333, 0.25, 0.8063, 0.25, 0.8333, 0.1667, 0.8333, 0.1667, 0.8063, 0.08333, 0.8333, 0.1667, 0.8333, 0.1667, 0.8333, 0.08333, 0.8333, 0.1667, 0.8063, 0.1667, 0.8333, 0.08333, 0.8333, 0.08333, 0.8063, 0.4167, 0.8333, 0.5, 0.8333, 0.5, 0.8333, 0.4167, 0.8333, 0.75, 0.8333, 0.8333, 0.8333, 0.8333, 0.8333, 0.75, 0.8333, 0.08333, 0.8063, 0.08333, 0.8333, 7.451e-08, 0.8333, 7.451e-08, 0.8063, 0.3333, 1.0, 0.4167, 1.0, 0.5, 1.0, 0.5833, 1.0, 0.6667, 1.0, 0.75, 1.0, 0.8333, 1.0, 0.9167, 1.0, 7.451e-08, 1.0, 0.08333, 1.0, 0.1667, 1.0, 0.25, 1.0, 0.75, 0.8063, 0.8333, 0.8063, 0.8333, 0.8063, 0.75, 0.8063, 0.08333, 0.8333, 7.451e-08, 0.8333, 7.451e-08, 0.8333, 0.08333, 0.8333, 0.08333, 0.8063, 0.1667, 0.8063, 0.1667, 0.8063, 0.08333, 0.8063, 0.4167, 0.8333, 0.3333, 0.8333, 0.3333, 0.8333, 0.4167, 0.8333, 0.6667, 0.8063, 0.75, 0.8063, 0.75, 0.8063, 0.6667, 0.8063, 0.75, 0.8333, 0.6667, 0.8333, 0.6667, 0.8333, 0.75, 0.8333, 7.451e-08, 0.8063, 0.08333, 0.8063, 0.08333, 0.8063, 7.451e-08, 0.8063, 0.5833, 0.8063, 0.6667, 0.8063, 0.6667, 0.8063, 0.5833, 0.8063, 0.1667, 0.8333, 0.08333, 0.8333, 0.08333, 0.8333, 0.1667, 0.8333, 0.5, 0.8333, 0.4167, 0.8333, 0.4167, 0.8333, 0.5, 0.8333, 0.5, 0.8063, 0.5833, 0.8063, 0.5833, 0.8063, 0.5, 0.8063, 0.8333, 0.8333, 0.75, 0.8333, 0.75, 0.8333, 0.8333, 0.8333, 0.3612, 0.6667, 0.2937, 0.6667, 0.2937, 0.6667, 0.3612, 0.6667, 0.7887, 0.6667, 0.2947, 0.6667, 0.08333, 0.6667, 1.0, 0.6667, 0.2947, 0.6667, 0.238, 0.6667, 0.1667, 0.6667, 0.08333, 0.6667, 0.238, 0.6667, 0.2937, 0.6667, 0.25, 0.6667, 0.1667, 0.6667, 0.2937, 0.6667, 0.3612, 0.6667, 0.3333, 0.6667, 0.25, 0.6667, 0.3612, 0.6667, 0.4324, 0.6667, 0.4167, 0.6667, 0.3333, 0.6667, 0.4324, 0.6667, 0.5051, 0.6667, 0.5, 0.6667, 0.4167, 0.6667, 0.5051, 0.6667, 0.5782, 0.6667, 0.5833, 0.6667, 0.5, 0.6667, 0.5782, 0.6667, 0.651, 0.6667, 0.6667, 0.6667, 0.5833, 0.6667, 0.651, 0.6667, 0.7222, 0.6667, 0.75, 0.6667, 0.6667, 0.6667, 0.7222, 0.6667, 0.7896, 0.6667, 0.8333, 0.6667, 0.75, 0.6667, 0.7896, 0.6667, 0.8453, 0.6667, 0.9167, 0.6667, 0.8333, 0.6667, 0.8453, 0.6667, 0.7887, 0.6667, 1.0, 0.6667, 0.9167, 0.6667, 0.4488, 0.6667, 0.4606, 0.6667, 0.4606, 0.6667, 0.4488, 0.6667, 0.8453, 0.6667, 0.7896, 0.6667, 0.7896, 0.6667, 0.8453, 0.6667, 0.2947, 0.6667, 0.7887, 0.6667, 0.7887, 0.6667, 0.2947, 0.6667, 0.651, 0.6667, 0.5782, 0.6667, 0.5782, 0.6667, 0.651, 0.6667, 0.4324, 0.6667, 0.3612, 0.6667, 0.3612, 0.6667, 0.4324, 0.6667, 0.7887, 0.6667, 0.8453, 0.6667, 0.8453, 0.6667, 0.7887, 0.6667, 0.238, 0.6667, 0.2947, 0.6667, 0.2947, 0.6667, 0.238, 0.6667, 0.7222, 0.6667, 0.651, 0.6667, 0.651, 0.6667, 0.7222, 0.6667, 0.5051, 0.6667, 0.4324, 0.6667, 0.4324, 0.6667, 0.5051, 0.6667, 0.2937, 0.6667, 0.238, 0.6667, 0.238, 0.6667, 0.2937, 0.6667, 0.7896, 0.6667, 0.7222, 0.6667, 0.7222, 0.6667, 0.7896, 0.6667, 0.5782, 0.6667, 0.5051, 0.6667, 0.5051, 0.6667, 0.5782, 0.6667, 0.5754, 0.6667, 0.5079, 0.6667, 0.2947, 0.6667, 0.7887, 0.6667, 0.5079, 0.6667, 0.4606, 0.6667, 0.238, 0.6667, 0.2947, 0.6667, 0.4606, 0.6667, 0.4488, 0.6667, 0.2937, 0.6667, 0.238, 0.6667, 0.4488, 0.6667, 0.4624, 0.6667, 0.3612, 0.6667, 0.2937, 0.6667, 0.4624, 0.6667, 0.4897, 0.6667, 0.4324, 0.6667, 0.3612, 0.6667, 0.4897, 0.6667, 0.5237, 0.6667, 0.5051, 0.6667, 0.4324, 0.6667, 0.5237, 0.6667, 0.5596, 0.6667, 0.5782, 0.6667, 0.5051, 0.6667, 0.5596, 0.6667, 0.5936, 0.6667, 0.651, 0.6667, 0.5782, 0.6667, 0.5936, 0.6667, 0.621, 0.6667, 0.7222, 0.6667, 0.651, 0.6667, 0.621, 0.6667, 0.6346, 0.6667, 0.7896, 0.6667, 0.7222, 0.6667, 0.6346, 0.6667, 0.6227, 0.6667, 0.8453, 0.6667, 0.7896, 0.6667, 0.6227, 0.6667, 0.5754, 0.6667, 0.7887, 0.6667, 0.8453, 0.6667, 0.6346, 0.6667, 0.621, 0.6667, 0.5936, 0.6667, 0.5596, 0.6667, 0.5237, 0.6667, 0.4897, 0.6667, 0.4624, 0.6667, 0.4488, 0.6667, 0.4606, 0.6667, 0.5079, 0.6667, 0.5754, 0.6667, 0.6227, 0.6667, 0.6346, 0.6667, 0.621, 0.6667, 0.621, 0.6667, 0.6346, 0.6667, 0.5596, 0.6667, 0.5237, 0.6667, 0.5237, 0.6667, 0.5596, 0.6667, 0.4624, 0.6667, 0.4488, 0.6667, 0.4488, 0.6667, 0.4624, 0.6667, 0.6227, 0.6667, 0.6346, 0.6667, 0.6346, 0.6667, 0.6227, 0.6667, 0.5079, 0.6667, 0.5754, 0.6667, 0.5754, 0.6667, 0.5079, 0.6667, 0.5936, 0.6667, 0.5596, 0.6667, 0.5596, 0.6667, 0.5936, 0.6667, 0.4897, 0.6667, 0.4624, 0.6667, 0.4624, 0.6667, 0.4897, 0.6667, 0.5754, 0.6667, 0.6227, 0.6667, 0.6227, 0.6667, 0.5754, 0.6667, 0.4606, 0.6667, 0.5079, 0.6667, 0.5079, 0.6667, 0.4606, 0.6667, 0.621, 0.6667, 0.5936, 0.6667, 0.5936, 0.6667, 0.621, 0.6667, 0.5237, 0.6667, 0.4897, 0.6667, 0.4897, 0.6667, 0.5237, 0.6667, 0.9167, 0.6298, 1.0, 0.6296, 1.0, 0.6089, 0.9167, 0.6093, 0.8333, 0.6395, 0.9167, 0.6298, 0.9167, 0.6093, 0.8333, 0.6189, 0.75, 0.6346, 0.75, 0.6531, 0.7923, 0.6475, 0.8333, 0.6395, 0.8333, 0.6189, 0.7599, 0.6333, 0.6667, 0.6499, 0.6667, 0.6707, 0.698, 0.6607, 0.75, 0.6531, 0.75, 0.6346, 0.6862, 0.6437, 0.5833, 0.6926, 0.6667, 0.6707, 0.6667, 0.6499, 0.5833, 0.6718, 0.5, 0.6832, 0.5, 0.704, 0.5833, 0.6926, 0.5833, 0.6718, 0.4167, 0.6809, 0.4167, 0.7017, 0.5, 0.704, 0.5, 0.6832, 0.3333, 0.6673, 0.3333, 0.6869, 0.3372, 0.6872, 0.4167, 0.7017, 0.4167, 0.6809, 0.3477, 0.6683, 0.25, 0.6725, 0.3333, 0.6869, 0.3333, 0.6673, 0.25, 0.6528, 0.1667, 0.6534, 0.25, 0.6725, 0.25, 0.6528, 0.1667, 0.6335, 0.08333, 0.6375, 0.1296, 0.645, 0.1667, 0.6534, 0.1667, 0.6335, 0.114, 0.6216, 0.08333, 0.6168, 7.451e-08, 0.6296, 0.05052, 0.6351, 0.08333, 0.6375, 0.08333, 0.6168, 0.056, 0.6149, 7.451e-08, 0.6089, 1.0, 0.6061, 1.0, 0.6269, 0.9795, 0.626, 0.9167, 0.627, 0.9167, 0.6075, 0.9167, 0.6075, 0.9167, 0.627, 0.8333, 0.6362, 0.8333, 0.6167, 0.8333, 0.6167, 0.8333, 0.6362, 0.75, 0.6507, 0.75, 0.6314, 0.75, 0.6314, 0.75, 0.6507, 0.698, 0.6607, 0.6667, 0.6707, 0.6667, 0.6499, 0.6862, 0.6437, 0.6667, 0.6499, 0.6667, 0.6707, 0.5833, 0.6926, 0.5833, 0.6718, 0.5833, 0.6718, 0.5833, 0.6926, 0.5, 0.704, 0.5, 0.6832, 0.5, 0.6832, 0.5, 0.704, 0.4167, 0.7017, 0.4167, 0.6809, 0.4167, 0.6809, 0.4167, 0.7017, 0.3372, 0.6872, 0.3333, 0.6871, 0.3333, 0.6681, 0.3477, 0.6683, 0.3333, 0.6871, 0.25, 0.6767, 0.25, 0.6563, 0.273, 0.6608, 0.3333, 0.6681, 0.25, 0.6767, 0.2456, 0.6759, 0.1667, 0.6572, 0.1667, 0.6365, 0.25, 0.6563, 0.08333, 0.6394, 0.08333, 0.6186, 0.1667, 0.6365, 0.1667, 0.6572, 0.05052, 0.6351, 7.451e-08, 0.6269, 7.451e-08, 0.6061, 0.006775, 0.6066, 0.056, 0.6149, 0.08333, 0.6186, 0.08333, 0.6394])
me_plane.materials.append(mat_blanco)
me_plane.materials.append(mat_menta2)
me_plane.materials.append(mat_soporte)
me_plane.update()

# ---- objects
ob_plane = bpy.data.objects.new('Plane', me_plane)

# ---- transforms, parenting, visibility, modifiers, constraints
ob_plane.location = (0.0, 0.0, 0.0)
ob_plane.rotation_euler = (1.571, -1.571, 0.0)

# ---- collection membership
col_collection.objects.link(ob_plane)

# ---- scene / render settings (as saved in the file)
scene.frame_start = 1; scene.frame_end = 250; scene.frame_set(1)
scene.render.engine = 'BLENDER_EEVEE_NEXT'
bpy.context.view_layer.update()

# ---- added for rendering (the .blend has no active camera and no usable light): camera, sun
cam_auto = bpy.data.cameras.new('AutoCamera')
cam_auto.lens = 50.0
cam_auto.sensor_width = 36.0
cam_auto.clip_end = 1000.0
ob_auto_camera = bpy.data.objects.new('AutoCamera', cam_auto)
scene.collection.objects.link(ob_auto_camera)
ob_auto_camera.location = (0.238055, -0.310732, 0.188621)
ob_auto_camera.rotation_euler = (1.09748, -7.21219e-08, 0.694738)
scene.camera = ob_auto_camera
light_auto_sun = bpy.data.lights.new('AutoSun', 'SUN')
light_auto_sun.energy = 3.0
light_auto_sun.angle = 0.0523599
ob_auto_sun = bpy.data.objects.new('AutoSun', light_auto_sun)
scene.collection.objects.link(ob_auto_sun)
ob_auto_sun.rotation_euler = (0.872665, 0.174533, 0.523599)
bpy.context.view_layer.update()
